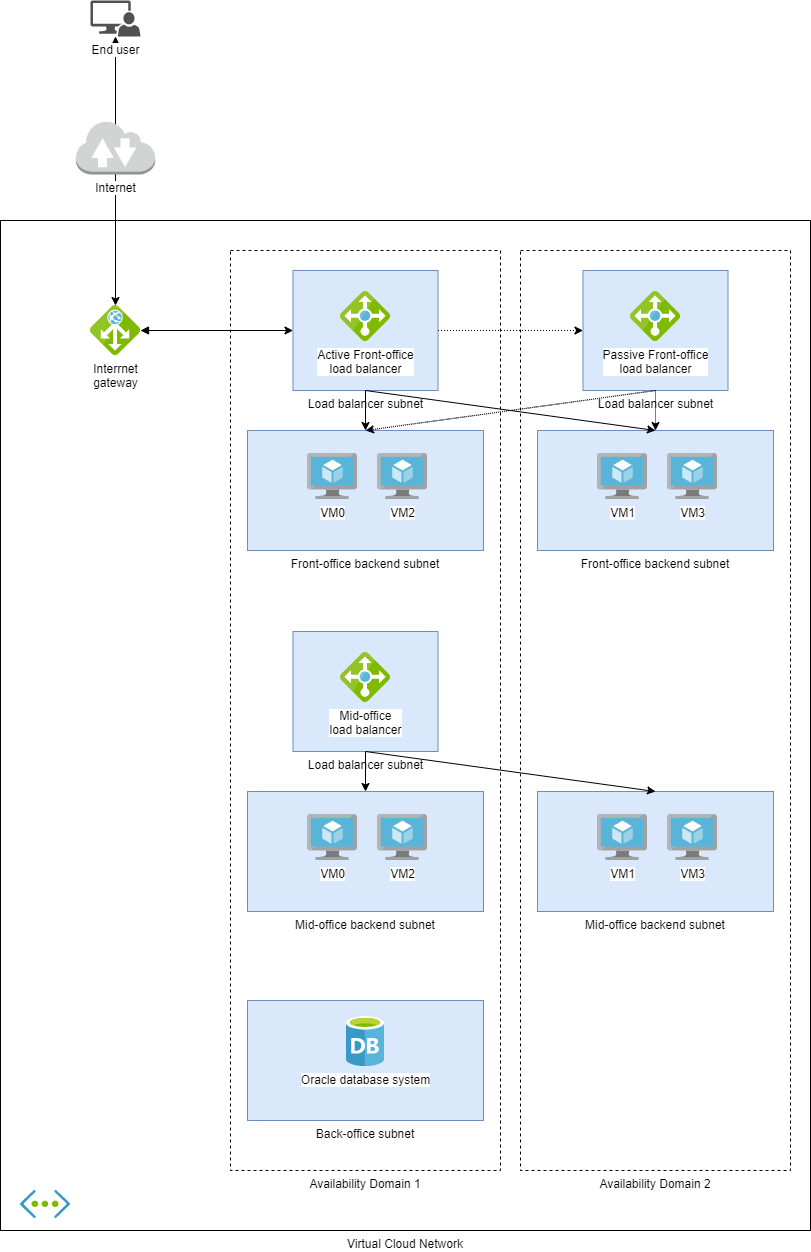

The diagram above was exported from draw.io. Its source (the exported page's mxGraphModel, read from the mxfile embedded in the PNG):
<mxGraphModel dx="1564" dy="2056" grid="1" gridSize="10" guides="1" tooltips="1" connect="1" arrows="1" fold="1" page="1" pageScale="1" pageWidth="850" pageHeight="1100" math="0" shadow="0">
  <root>
    <mxCell id="0" />
    <mxCell id="1" parent="0" />
    <mxCell id="mbEWYYCSQVzLVdpKUhBF-43" value="Virtual Cloud Network" style="rounded=0;whiteSpace=wrap;html=1;fillColor=none;labelPosition=center;verticalLabelPosition=bottom;align=center;verticalAlign=top;" vertex="1" parent="1">
      <mxGeometry x="450" y="-150" width="810" height="1010" as="geometry" />
    </mxCell>
    <mxCell id="mbEWYYCSQVzLVdpKUhBF-27" value="Load balancer subnet" style="rounded=0;fillColor=#dae8fc;labelPosition=center;verticalLabelPosition=bottom;align=center;verticalAlign=top;labelBackgroundColor=#ffffff;labelBorderColor=none;whiteSpace=wrap;html=1;strokeColor=#6c8ebf;" vertex="1" parent="1">
      <mxGeometry x="1032.5" y="-100" width="145" height="120" as="geometry" />
    </mxCell>
    <mxCell id="mbEWYYCSQVzLVdpKUhBF-35" value="Load balancer subnet" style="rounded=0;fillColor=#dae8fc;labelPosition=center;verticalLabelPosition=bottom;align=center;verticalAlign=top;labelBackgroundColor=#ffffff;labelBorderColor=none;whiteSpace=wrap;html=1;strokeColor=#6c8ebf;" vertex="1" parent="1">
      <mxGeometry x="742.5" y="-100" width="145" height="120" as="geometry" />
    </mxCell>
    <mxCell id="mbEWYYCSQVzLVdpKUhBF-26" value="Load balancer subnet" style="rounded=0;whiteSpace=wrap;html=1;fillColor=#dae8fc;labelPosition=center;verticalLabelPosition=bottom;align=center;verticalAlign=top;labelBackgroundColor=#ffffff;strokeColor=#6c8ebf;" vertex="1" parent="1">
      <mxGeometry x="742.5" y="261" width="145" height="120" as="geometry" />
    </mxCell>
    <mxCell id="mbEWYYCSQVzLVdpKUhBF-37" value="Availability Domain 2" style="rounded=0;whiteSpace=wrap;html=1;fillColor=none;dashed=1;labelPosition=center;verticalLabelPosition=bottom;align=center;verticalAlign=top;" vertex="1" parent="1">
      <mxGeometry x="970" y="-120" width="270" height="920" as="geometry" />
    </mxCell>
    <mxCell id="mbEWYYCSQVzLVdpKUhBF-39" value="Availability Domain 1" style="rounded=0;whiteSpace=wrap;html=1;fillColor=none;dashed=1;labelPosition=center;verticalLabelPosition=bottom;align=center;verticalAlign=top;" vertex="1" parent="1">
      <mxGeometry x="680" y="-120" width="270" height="920" as="geometry" />
    </mxCell>
    <mxCell id="mbEWYYCSQVzLVdpKUhBF-25" value="Back-office subnet" style="rounded=0;whiteSpace=wrap;html=1;fillColor=#dae8fc;labelPosition=center;verticalLabelPosition=bottom;align=center;verticalAlign=top;strokeColor=#6c8ebf;" vertex="1" parent="1">
      <mxGeometry x="697" y="630" width="236" height="120" as="geometry" />
    </mxCell>
    <mxCell id="mbEWYYCSQVzLVdpKUhBF-24" value="Mid-office backend subnet" style="rounded=0;whiteSpace=wrap;html=1;fillColor=#dae8fc;labelPosition=center;verticalLabelPosition=bottom;align=center;verticalAlign=top;strokeColor=#6c8ebf;" vertex="1" parent="1">
      <mxGeometry x="697" y="421" width="236" height="120" as="geometry" />
    </mxCell>
    <mxCell id="mbEWYYCSQVzLVdpKUhBF-23" value="Front-office backend subnet" style="rounded=0;whiteSpace=wrap;html=1;fillColor=#dae8fc;labelPosition=center;verticalLabelPosition=bottom;align=center;verticalAlign=top;strokeColor=#6c8ebf;" vertex="1" parent="1">
      <mxGeometry x="697" y="60" width="236" height="120" as="geometry" />
    </mxCell>
    <mxCell id="mbEWYYCSQVzLVdpKUhBF-29" value="Front-office backend subnet" style="rounded=0;whiteSpace=wrap;html=1;fillColor=#dae8fc;labelPosition=center;verticalLabelPosition=bottom;align=center;verticalAlign=top;strokeColor=#6c8ebf;" vertex="1" parent="1">
      <mxGeometry x="987" y="60" width="236" height="120" as="geometry" />
    </mxCell>
    <mxCell id="mbEWYYCSQVzLVdpKUhBF-32" value="Mid-office backend subnet" style="rounded=0;whiteSpace=wrap;html=1;fillColor=#dae8fc;labelPosition=center;verticalLabelPosition=bottom;align=center;verticalAlign=top;strokeColor=#6c8ebf;" vertex="1" parent="1">
      <mxGeometry x="987" y="421" width="236" height="120" as="geometry" />
    </mxCell>
    <mxCell id="mbEWYYCSQVzLVdpKUhBF-56" style="edgeStyle=orthogonalEdgeStyle;rounded=0;orthogonalLoop=1;jettySize=auto;html=1;startArrow=block;startFill=1;fontColor=#000000;" edge="1" parent="1" source="mbEWYYCSQVzLVdpKUhBF-11" target="mbEWYYCSQVzLVdpKUhBF-13">
      <mxGeometry relative="1" as="geometry" />
    </mxCell>
    <mxCell id="mbEWYYCSQVzLVdpKUhBF-11" value="End user" style="pointerEvents=1;shadow=0;dashed=0;html=1;strokeColor=none;labelPosition=center;verticalLabelPosition=bottom;verticalAlign=top;align=center;fillColor=#515151;shape=mxgraph.mscae.system_center.admin_console;labelBackgroundColor=#ffffff;" vertex="1" parent="1">
      <mxGeometry x="540" y="-370" width="50" height="36" as="geometry" />
    </mxCell>
    <mxCell id="mbEWYYCSQVzLVdpKUhBF-12" value="" style="aspect=fixed;html=1;points=[];align=center;image;fontSize=12;image=img/lib/mscae/Virtual_Network.svg;" vertex="1" parent="1">
      <mxGeometry x="470" y="820" width="50" height="28.000000000000004" as="geometry" />
    </mxCell>
    <mxCell id="mbEWYYCSQVzLVdpKUhBF-13" value="Interrnet&lt;br&gt;gateway" style="aspect=fixed;html=1;points=[];align=center;image;fontSize=12;image=img/lib/mscae/Application_Gateway.svg;" vertex="1" parent="1">
      <mxGeometry x="540" y="-65" width="50" height="50" as="geometry" />
    </mxCell>
    <mxCell id="mbEWYYCSQVzLVdpKUhBF-16" value="VM0" style="aspect=fixed;html=1;points=[];align=center;image;fontSize=12;image=img/lib/mscae/Virtual_Machine.svg;" vertex="1" parent="1">
      <mxGeometry x="757" y="83" width="50" height="46" as="geometry" />
    </mxCell>
    <mxCell id="mbEWYYCSQVzLVdpKUhBF-17" value="VM2" style="aspect=fixed;html=1;points=[];align=center;image;fontSize=12;image=img/lib/mscae/Virtual_Machine.svg;" vertex="1" parent="1">
      <mxGeometry x="827" y="83" width="50" height="46" as="geometry" />
    </mxCell>
    <mxCell id="mbEWYYCSQVzLVdpKUhBF-18" value="VM2" style="aspect=fixed;html=1;points=[];align=center;image;fontSize=12;image=img/lib/mscae/Virtual_Machine.svg;" vertex="1" parent="1">
      <mxGeometry x="827" y="444" width="50" height="46" as="geometry" />
    </mxCell>
    <mxCell id="mbEWYYCSQVzLVdpKUhBF-19" value="VM0" style="aspect=fixed;html=1;points=[];align=center;image;fontSize=12;image=img/lib/mscae/Virtual_Machine.svg;" vertex="1" parent="1">
      <mxGeometry x="757" y="444" width="50" height="46" as="geometry" />
    </mxCell>
    <mxCell id="mbEWYYCSQVzLVdpKUhBF-20" value="Mid-office&lt;br&gt;load balancer" style="aspect=fixed;html=1;points=[];align=center;image;fontSize=12;image=img/lib/mscae/Load_Balancer_feature.svg;" vertex="1" parent="1">
      <mxGeometry x="790" y="282" width="50" height="50" as="geometry" />
    </mxCell>
    <mxCell id="mbEWYYCSQVzLVdpKUhBF-21" value="Passive Front-office&lt;br&gt;load balancer" style="aspect=fixed;html=1;points=[];align=center;image;fontSize=12;image=img/lib/mscae/Load_Balancer_feature.svg;" vertex="1" parent="1">
      <mxGeometry x="1080" y="-79" width="50" height="50" as="geometry" />
    </mxCell>
    <mxCell id="mbEWYYCSQVzLVdpKUhBF-22" value="Oracle database system" style="aspect=fixed;html=1;points=[];align=center;image;fontSize=12;image=img/lib/mscae/Database_General.svg;" vertex="1" parent="1">
      <mxGeometry x="796" y="646" width="38" height="50" as="geometry" />
    </mxCell>
    <mxCell id="mbEWYYCSQVzLVdpKUhBF-30" value="VM1" style="aspect=fixed;html=1;points=[];align=center;image;fontSize=12;image=img/lib/mscae/Virtual_Machine.svg;" vertex="1" parent="1">
      <mxGeometry x="1047" y="83" width="50" height="46" as="geometry" />
    </mxCell>
    <mxCell id="mbEWYYCSQVzLVdpKUhBF-31" value="VM3" style="aspect=fixed;html=1;points=[];align=center;image;fontSize=12;image=img/lib/mscae/Virtual_Machine.svg;" vertex="1" parent="1">
      <mxGeometry x="1117" y="83" width="50" height="46" as="geometry" />
    </mxCell>
    <mxCell id="mbEWYYCSQVzLVdpKUhBF-33" value="VM3" style="aspect=fixed;html=1;points=[];align=center;image;fontSize=12;image=img/lib/mscae/Virtual_Machine.svg;" vertex="1" parent="1">
      <mxGeometry x="1117" y="444" width="50" height="46" as="geometry" />
    </mxCell>
    <mxCell id="mbEWYYCSQVzLVdpKUhBF-34" value="VM1" style="aspect=fixed;html=1;points=[];align=center;image;fontSize=12;image=img/lib/mscae/Virtual_Machine.svg;" vertex="1" parent="1">
      <mxGeometry x="1047" y="444" width="50" height="46" as="geometry" />
    </mxCell>
    <mxCell id="mbEWYYCSQVzLVdpKUhBF-36" value="Active Front-office&lt;br&gt;load balancer" style="aspect=fixed;html=1;points=[];align=center;image;fontSize=12;image=img/lib/mscae/Load_Balancer_feature.svg;" vertex="1" parent="1">
      <mxGeometry x="790" y="-79" width="50" height="50" as="geometry" />
    </mxCell>
    <mxCell id="mbEWYYCSQVzLVdpKUhBF-48" value="" style="endArrow=classic;html=1;exitX=0.5;exitY=1;exitDx=0;exitDy=0;" edge="1" parent="1" source="mbEWYYCSQVzLVdpKUhBF-35" target="mbEWYYCSQVzLVdpKUhBF-23">
      <mxGeometry width="50" height="50" relative="1" as="geometry">
        <mxPoint x="880" y="40" as="sourcePoint" />
        <mxPoint x="930" y="-10" as="targetPoint" />
      </mxGeometry>
    </mxCell>
    <mxCell id="mbEWYYCSQVzLVdpKUhBF-49" value="" style="endArrow=classic;html=1;entryX=0.5;entryY=0;entryDx=0;entryDy=0;exitX=0.5;exitY=1;exitDx=0;exitDy=0;" edge="1" parent="1" source="mbEWYYCSQVzLVdpKUhBF-35" target="mbEWYYCSQVzLVdpKUhBF-29">
      <mxGeometry width="50" height="50" relative="1" as="geometry">
        <mxPoint x="890" y="70" as="sourcePoint" />
        <mxPoint x="940" y="20" as="targetPoint" />
      </mxGeometry>
    </mxCell>
    <mxCell id="mbEWYYCSQVzLVdpKUhBF-51" value="" style="endArrow=classic;html=1;entryX=0.5;entryY=0;entryDx=0;entryDy=0;exitX=0.5;exitY=1;exitDx=0;exitDy=0;dashed=1;dashPattern=1 1;" edge="1" parent="1" source="mbEWYYCSQVzLVdpKUhBF-27" target="mbEWYYCSQVzLVdpKUhBF-23">
      <mxGeometry width="50" height="50" relative="1" as="geometry">
        <mxPoint x="1100" y="60" as="sourcePoint" />
        <mxPoint x="1150" y="10" as="targetPoint" />
      </mxGeometry>
    </mxCell>
    <mxCell id="mbEWYYCSQVzLVdpKUhBF-52" value="" style="endArrow=classic;html=1;exitX=0.5;exitY=1;exitDx=0;exitDy=0;entryX=0.5;entryY=0;entryDx=0;entryDy=0;dashed=1;dashPattern=1 1;" edge="1" parent="1" source="mbEWYYCSQVzLVdpKUhBF-27" target="mbEWYYCSQVzLVdpKUhBF-29">
      <mxGeometry width="50" height="50" relative="1" as="geometry">
        <mxPoint x="970" y="20" as="sourcePoint" />
        <mxPoint x="1020" y="-30" as="targetPoint" />
      </mxGeometry>
    </mxCell>
    <mxCell id="mbEWYYCSQVzLVdpKUhBF-57" style="edgeStyle=orthogonalEdgeStyle;rounded=0;orthogonalLoop=1;jettySize=auto;html=1;exitX=1;exitY=0.5;exitDx=0;exitDy=0;entryX=0;entryY=0.5;entryDx=0;entryDy=0;startArrow=none;startFill=0;fontColor=#000000;dashed=1;dashPattern=1 2;" edge="1" parent="1" source="mbEWYYCSQVzLVdpKUhBF-35" target="mbEWYYCSQVzLVdpKUhBF-27">
      <mxGeometry relative="1" as="geometry" />
    </mxCell>
    <mxCell id="mbEWYYCSQVzLVdpKUhBF-53" value="" style="endArrow=classic;html=1;fontColor=#000000;exitX=0.5;exitY=1;exitDx=0;exitDy=0;entryX=0.5;entryY=0;entryDx=0;entryDy=0;" edge="1" parent="1" source="mbEWYYCSQVzLVdpKUhBF-26" target="mbEWYYCSQVzLVdpKUhBF-24">
      <mxGeometry width="50" height="50" relative="1" as="geometry">
        <mxPoint x="840" y="640" as="sourcePoint" />
        <mxPoint x="890" y="590" as="targetPoint" />
      </mxGeometry>
    </mxCell>
    <mxCell id="mbEWYYCSQVzLVdpKUhBF-54" value="" style="endArrow=classic;html=1;fontColor=#000000;entryX=0.5;entryY=0;entryDx=0;entryDy=0;exitX=0.5;exitY=1;exitDx=0;exitDy=0;" edge="1" parent="1" source="mbEWYYCSQVzLVdpKUhBF-26">
      <mxGeometry width="50" height="50" relative="1" as="geometry">
        <mxPoint x="820" y="390" as="sourcePoint" />
        <mxPoint x="1105" y="420.9999999999998" as="targetPoint" />
      </mxGeometry>
    </mxCell>
    <mxCell id="mbEWYYCSQVzLVdpKUhBF-55" value="" style="endArrow=classic;html=1;fontColor=#000000;entryX=0;entryY=0.5;entryDx=0;entryDy=0;startArrow=block;startFill=1;" edge="1" parent="1" source="mbEWYYCSQVzLVdpKUhBF-13" target="mbEWYYCSQVzLVdpKUhBF-35">
      <mxGeometry width="50" height="50" relative="1" as="geometry">
        <mxPoint x="650" y="-20" as="sourcePoint" />
        <mxPoint x="700" y="-70" as="targetPoint" />
      </mxGeometry>
    </mxCell>
    <mxCell id="mbEWYYCSQVzLVdpKUhBF-58" value="Internet" style="outlineConnect=0;dashed=0;verticalLabelPosition=bottom;verticalAlign=top;align=center;html=1;shape=mxgraph.aws3.internet_2;fillColor=#D2D3D3;gradientColor=none;labelBackgroundColor=#ffffff;fontColor=#000000;" vertex="1" parent="1">
      <mxGeometry x="525.25" y="-250" width="79.5" height="54" as="geometry" />
    </mxCell>
  </root>
</mxGraphModel>